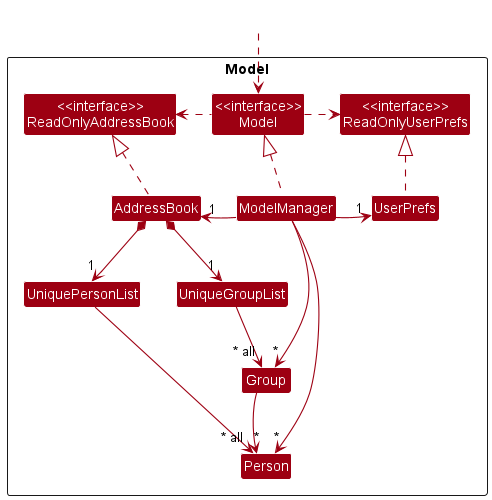

The diagram above was rendered by PlantUML. Its source (embedded in the PNG):
@startuml
!include style.puml
skinparam arrowThickness 1.1
skinparam arrowColor MODEL_COLOR
skinparam classBackgroundColor MODEL_COLOR

Package Model <<Rectangle>>{
Class "<<interface>>\nReadOnlyAddressBook" as ReadOnlyAddressBook
Class "<<interface>>\nReadOnlyUserPrefs" as ReadOnlyUserPrefs
Class "<<interface>>\nModel" as Model
Class AddressBook
Class ModelManager
Class UserPrefs

Class UniquePersonList
Class Person

Class UniqueGroupList
Class Group
}

Class HiddenOutside #FFFFFF
HiddenOutside ..> Model

AddressBook .up.|> ReadOnlyAddressBook

ModelManager .up.|> Model
Model .right.> ReadOnlyUserPrefs
Model .left.> ReadOnlyAddressBook
ModelManager -left-> "1" AddressBook
ModelManager -right-> "1" UserPrefs
UserPrefs .up.|> ReadOnlyUserPrefs

AddressBook *--> "1" UniquePersonList
UniquePersonList --> "~* all" Person

AddressBook *--> "1" UniqueGroupList
UniqueGroupList --> "~* all" Group

Group --> "~*" Person

UniqueGroupList -[hidden]right-> UniquePersonList
Group -[hidden]down-> Person

ModelManager -[hidden]right-> UserPrefs
ModelManager -[hidden]left-> AddressBook

ModelManager -->"~*" Person
ModelManager -->"~*" Group
@enduml